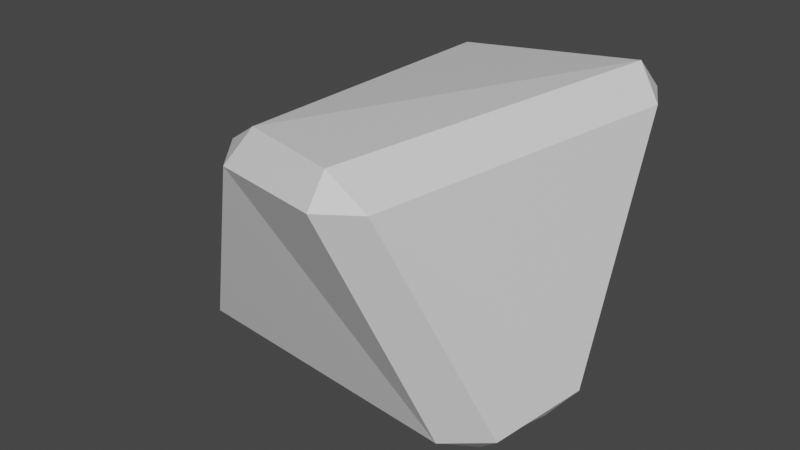 # Source: Rock2.blend  (saved by Blender 2.82.7; exported with 4.5.12 LTS)
import bpy
from mathutils import Matrix  # noqa: F401  (used for matrix-valued properties, if any)

bpy.ops.wm.read_factory_settings(use_empty=True)
scene = bpy.context.scene
scene.name = 'Scene'

# ---- collections
col_collection = bpy.data.collections.new('Collection'); scene.collection.children.link(col_collection)

# ---- materials (node trees are filled in below, after node groups)
mat_material = bpy.data.materials.new('Material')
mat_material.alpha_threshold = 0.0
mat_material.use_transparent_shadow = False
mat_material.line_color = (0.0, 0.0, 0.0, 1.0)

# ---- material node trees
mat_material.use_nodes = True; mat_material.node_tree.nodes.clear()
_N = mat_material.node_tree.nodes; _L = mat_material.node_tree.links
n0 = _N.new('ShaderNodeOutputMaterial'); n0.name = 'Material Output'; n0.location = (300, 300)
n1 = _N.new('ShaderNodeBsdfPrincipled'); n1.name = 'Principled BSDF'; n1.location = (10, 300)
n1.distribution = 'GGX'
n1.subsurface_method = 'BURLEY'
n1.inputs[2].default_value = 0.4
n1.inputs[3].default_value = 1.45
n1.inputs[27].default_value = (0.0, 0.0, 0.0, 1.0)
n1.inputs[28].default_value = 1.0
_L.new(n1.outputs[0], n0.inputs[0])
n0.is_active_output = True

# ---- world
world_world = bpy.data.worlds.new('World'); scene.world = world_world
world_world.use_nodes = True; world_world.node_tree.nodes.clear()
_N = world_world.node_tree.nodes; _L = world_world.node_tree.links
n0 = _N.new('ShaderNodeOutputWorld'); n0.name = 'World Output'; n0.location = (300, 300)
n1 = _N.new('ShaderNodeBackground'); n1.name = 'Background'; n1.location = (10, 300)
n1.inputs[0].default_value = (0.05088, 0.05088, 0.05088, 1.0)
_L.new(n1.outputs[0], n0.inputs[0])
n0.is_active_output = True
world_world.color = (0.05088, 0.05088, 0.05088)
world_world.use_sun_shadow = False
world_world.sun_shadow_jitter_overblur = 0.0

# ---- meshes
me_cube = bpy.data.meshes.new('Cube')
me_cube.from_pydata([(0.5374, 0.4215, 0.4536), (0.565, 0.2062, -0.01555), (0.3877, -0.1902, 0.4156), (0.4818, 0.01932, -0.06764), (0.08065, 0.5003, 0.3714), (-0.0175, 0.2857, -0.06635), (0.1231, -0.1061, 0.4045), (-0.1243, 0.04669, -0.0458)], [], [(0, 4, 6, 2), (3, 2, 6, 7), (7, 6, 4, 5), (5, 1, 3, 7), (1, 0, 2, 3), (5, 4, 0, 1)])
_uv = me_cube.uv_layers.new(name='UVMap')
_uv.uv.foreach_set('vector', [0.625, 0.5, 0.875, 0.5, 0.875, 0.75, 0.625, 0.75, 0.375, 0.75, 0.625, 0.75, 0.625, 1.0, 0.375, 1.0, 0.375, 0.0, 0.625, 0.0, 0.625, 0.25, 0.375, 0.25, 0.125, 0.5, 0.375, 0.5, 0.375, 0.75, 0.125, 0.75, 0.375, 0.5, 0.625, 0.5, 0.625, 0.75, 0.375, 0.75, 0.375, 0.25, 0.625, 0.25, 0.625, 0.5, 0.375, 0.5])
me_cube.materials.append(mat_material)
me_cube.use_remesh_preserve_volume = False
me_cube.use_remesh_preserve_attributes = False
me_cube.use_mirror_vertex_groups = False
me_cube.update()

# ---- objects
ob_cube = bpy.data.objects.new('Cube', me_cube)

# ---- transforms, parenting, visibility, modifiers, constraints
ob_cube.location = (0.0, 0.0, 0.0)
ob_cube.lock_rotations_4d = False
ob_cube.empty_display_type = 'ARROWS'
ob_cube.lineart.crease_threshold = 0.0
_m = ob_cube.modifiers.new('Bevel', 'BEVEL')
_m.width = 0.05
_m.width_pct = 0.05
_m.limit_method = 'NONE'

# ---- collection membership
col_collection.objects.link(ob_cube)

# ---- scene / render settings (as saved in the file)
scene.frame_start = 1; scene.frame_end = 250; scene.frame_set(1)
scene.render.engine = 'BLENDER_EEVEE_NEXT'
scene.cycles.use_denoising = False
scene.cycles.samples = 128
scene.cycles.sampling_pattern = 'TABULATED_SOBOL'
scene.cycles.use_adaptive_sampling = False
scene.cycles.use_light_tree = False
scene.view_settings.view_transform = 'Filmic'
bpy.context.view_layer.update()

# ---- added for rendering (the .blend has no active camera and no usable light): camera, sun
cam_auto = bpy.data.cameras.new('AutoCamera')
cam_auto.lens = 50.0
cam_auto.sensor_width = 36.0
cam_auto.clip_end = 1000.0
ob_auto_camera = bpy.data.objects.new('AutoCamera', cam_auto)
scene.collection.objects.link(ob_auto_camera)
ob_auto_camera.location = (1.16393, -0.965516, 0.940234)
ob_auto_camera.rotation_euler = (1.09748, -7.21219e-08, 0.694738)
scene.camera = ob_auto_camera
light_auto_sun = bpy.data.lights.new('AutoSun', 'SUN')
light_auto_sun.energy = 3.0
light_auto_sun.angle = 0.0523599
ob_auto_sun = bpy.data.objects.new('AutoSun', light_auto_sun)
scene.collection.objects.link(ob_auto_sun)
ob_auto_sun.rotation_euler = (0.872665, 0.174533, 0.523599)
bpy.context.view_layer.update()
